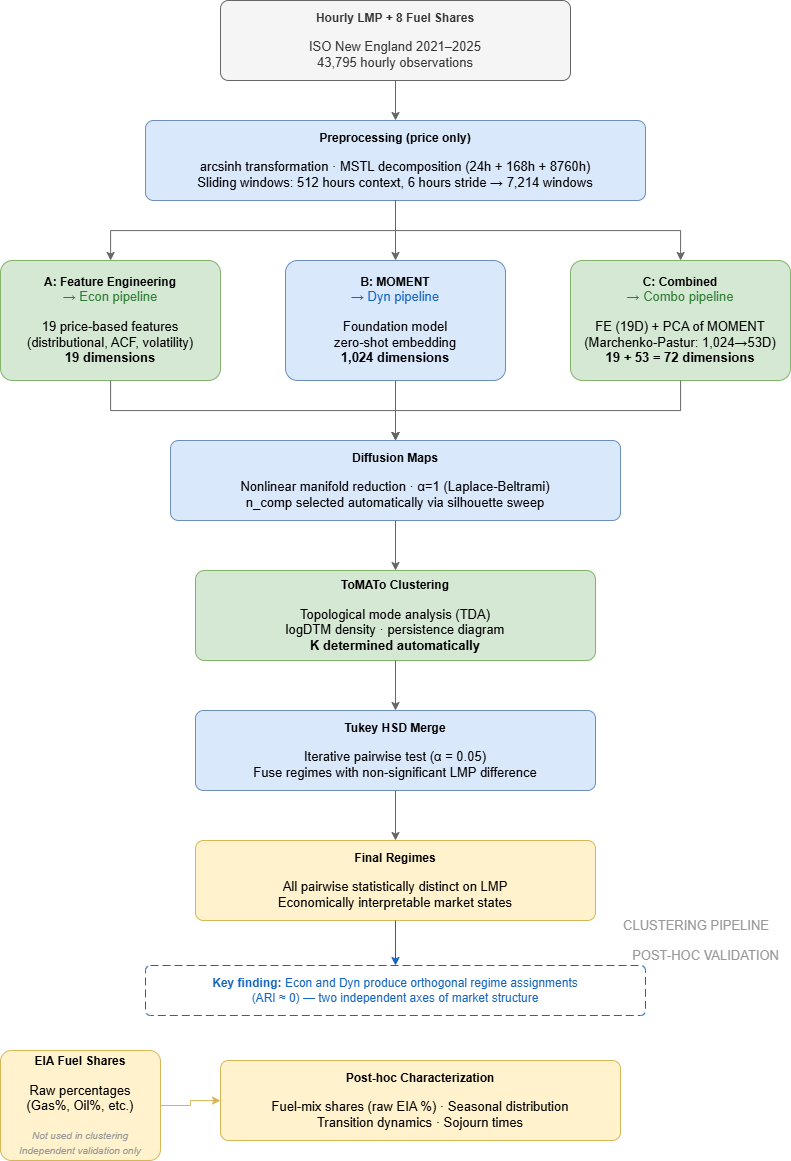

The diagram above was exported from draw.io. Its source (the exported page's mxGraphModel, read from the mxfile embedded in the PNG):
<mxGraphModel dx="2593" dy="1413" grid="1" gridSize="10" guides="1" tooltips="1" connect="1" arrows="1" fold="1" page="1" pageScale="1" pageWidth="900" pageHeight="1500" math="0" shadow="0">
  <root>
    <mxCell id="0" />
    <mxCell id="1" parent="0" />
    <mxCell id="lqfru3mNZt960-mpWOzW-27" parent="1" style="rounded=1;whiteSpace=wrap;html=1;fillColor=#f5f5f5;strokeColor=#666666;fontColor=#333333;arcSize=10;" value="&lt;b&gt;Hourly LMP + 8 Fuel Shares&lt;/b&gt;&lt;br&gt;&lt;br&gt;&lt;font size='2'&gt;ISO New England 2021–2025&lt;br&gt;43,795 hourly observations&lt;/font&gt;" vertex="1">
      <mxGeometry height="80" width="350" x="250" y="20" as="geometry" />
    </mxCell>
    <mxCell id="lqfru3mNZt960-mpWOzW-28" edge="1" parent="1" source="lqfru3mNZt960-mpWOzW-27" style="edgeStyle=orthogonalEdgeStyle;rounded=0;strokeColor=#666666;" target="lqfru3mNZt960-mpWOzW-29">
      <mxGeometry relative="1" as="geometry" />
    </mxCell>
    <mxCell id="lqfru3mNZt960-mpWOzW-29" parent="1" style="rounded=1;whiteSpace=wrap;html=1;fillColor=#dae8fc;strokeColor=#6c8ebf;arcSize=10;" value="&lt;b&gt;Preprocessing (price only)&lt;/b&gt;&lt;br&gt;&lt;br&gt;&lt;font size='2'&gt;arcsinh transformation · MSTL decomposition (24h + 168h + 8760h)&lt;br&gt;Sliding windows: 512 hours context, 6 hours stride → 7,214 windows&lt;/font&gt;" vertex="1">
      <mxGeometry height="80" width="500" x="175" y="140" as="geometry" />
    </mxCell>
    <mxCell id="lqfru3mNZt960-mpWOzW-30" edge="1" parent="1" source="lqfru3mNZt960-mpWOzW-29" style="edgeStyle=orthogonalEdgeStyle;rounded=0;strokeColor=#666666;" target="lqfru3mNZt960-mpWOzW-33">
      <mxGeometry relative="1" as="geometry" />
    </mxCell>
    <mxCell id="lqfru3mNZt960-mpWOzW-31" edge="1" parent="1" source="lqfru3mNZt960-mpWOzW-29" style="edgeStyle=orthogonalEdgeStyle;rounded=0;strokeColor=#666666;" target="lqfru3mNZt960-mpWOzW-34">
      <mxGeometry relative="1" as="geometry" />
    </mxCell>
    <mxCell id="lqfru3mNZt960-mpWOzW-32" edge="1" parent="1" source="lqfru3mNZt960-mpWOzW-29" style="edgeStyle=orthogonalEdgeStyle;rounded=0;strokeColor=#666666;" target="lqfru3mNZt960-mpWOzW-35">
      <mxGeometry relative="1" as="geometry" />
    </mxCell>
    <mxCell id="lqfru3mNZt960-mpWOzW-33" parent="1" style="rounded=1;whiteSpace=wrap;html=1;fillColor=#d5e8d4;strokeColor=#82b366;arcSize=10;" value="&lt;b&gt;A: Feature Engineering&lt;/b&gt;&lt;br&gt;&lt;font color='#2E7D32' size='2'&gt;→ Econ pipeline&lt;/font&gt;&lt;br&gt;&lt;br&gt;&lt;font size='2'&gt;19 price-based features&lt;br&gt;(distributional, ACF, volatility)&lt;br&gt;&lt;b&gt;19 dimensions&lt;/b&gt;&lt;/font&gt;" vertex="1">
      <mxGeometry height="120" width="220" x="30" y="280" as="geometry" />
    </mxCell>
    <mxCell id="lqfru3mNZt960-mpWOzW-34" parent="1" style="rounded=1;whiteSpace=wrap;html=1;fillColor=#dae8fc;strokeColor=#6c8ebf;arcSize=10;" value="&lt;b&gt;B: MOMENT&lt;/b&gt;&lt;br&gt;&lt;font color='#1565C0' size='2'&gt;→ Dyn pipeline&lt;/font&gt;&lt;br&gt;&lt;br&gt;&lt;font size='2'&gt;Foundation model&lt;br&gt;zero-shot embedding&lt;br&gt;&lt;b&gt;1,024 dimensions&lt;/b&gt;&lt;/font&gt;" vertex="1">
      <mxGeometry height="120" width="220" x="315" y="280" as="geometry" />
    </mxCell>
    <mxCell id="lqfru3mNZt960-mpWOzW-35" parent="1" style="rounded=1;whiteSpace=wrap;html=1;fillColor=#d5e8d4;strokeColor=#82b366;arcSize=10;" value="&lt;b&gt;C: Combined&lt;/b&gt;&lt;br&gt;&lt;font color='#2E7D32' size='2'&gt;→ Combo pipeline&lt;/font&gt;&lt;br&gt;&lt;br&gt;&lt;font size='2'&gt;FE (19D) + PCA of MOMENT&lt;br&gt;(Marchenko-Pastur: 1,024→53D)&lt;br&gt;&lt;b&gt;19 + 53 = 72 dimensions&lt;/b&gt;&lt;/font&gt;" vertex="1">
      <mxGeometry height="120" width="220" x="600" y="280" as="geometry" />
    </mxCell>
    <mxCell id="lqfru3mNZt960-mpWOzW-36" edge="1" parent="1" source="lqfru3mNZt960-mpWOzW-33" style="edgeStyle=orthogonalEdgeStyle;rounded=0;strokeColor=#666666;" target="lqfru3mNZt960-mpWOzW-39">
      <mxGeometry relative="1" as="geometry" />
    </mxCell>
    <mxCell id="lqfru3mNZt960-mpWOzW-37" edge="1" parent="1" source="lqfru3mNZt960-mpWOzW-34" style="edgeStyle=orthogonalEdgeStyle;rounded=0;strokeColor=#666666;" target="lqfru3mNZt960-mpWOzW-39">
      <mxGeometry relative="1" as="geometry" />
    </mxCell>
    <mxCell id="lqfru3mNZt960-mpWOzW-38" edge="1" parent="1" source="lqfru3mNZt960-mpWOzW-35" style="edgeStyle=orthogonalEdgeStyle;rounded=0;strokeColor=#666666;" target="lqfru3mNZt960-mpWOzW-39">
      <mxGeometry relative="1" as="geometry" />
    </mxCell>
    <mxCell id="lqfru3mNZt960-mpWOzW-39" parent="1" style="rounded=1;whiteSpace=wrap;html=1;fillColor=#dae8fc;strokeColor=#6c8ebf;arcSize=10;" value="&lt;b&gt;Diffusion Maps&lt;/b&gt;&lt;br&gt;&lt;br&gt;&lt;font size='2'&gt;Nonlinear manifold reduction · α=1 (Laplace-Beltrami)&lt;br&gt;n_comp selected automatically via silhouette sweep&lt;/font&gt;" vertex="1">
      <mxGeometry height="80" width="450" x="200" y="460" as="geometry" />
    </mxCell>
    <mxCell id="lqfru3mNZt960-mpWOzW-40" edge="1" parent="1" source="lqfru3mNZt960-mpWOzW-39" style="edgeStyle=orthogonalEdgeStyle;rounded=0;strokeColor=#666666;" target="lqfru3mNZt960-mpWOzW-41">
      <mxGeometry relative="1" as="geometry" />
    </mxCell>
    <mxCell id="lqfru3mNZt960-mpWOzW-41" parent="1" style="rounded=1;whiteSpace=wrap;html=1;fillColor=#d5e8d4;strokeColor=#82b366;arcSize=10;" value="&lt;b&gt;ToMATo Clustering&lt;/b&gt;&lt;br&gt;&lt;br&gt;&lt;font size='2'&gt;Topological mode analysis (TDA)&lt;br&gt;logDTM density · persistence diagram&lt;br&gt;&lt;b&gt;K determined automatically&lt;/b&gt;&lt;/font&gt;" vertex="1">
      <mxGeometry height="90" width="400" x="225" y="590" as="geometry" />
    </mxCell>
    <mxCell id="lqfru3mNZt960-mpWOzW-42" edge="1" parent="1" source="lqfru3mNZt960-mpWOzW-41" style="edgeStyle=orthogonalEdgeStyle;rounded=0;strokeColor=#666666;" target="lqfru3mNZt960-mpWOzW-43">
      <mxGeometry relative="1" as="geometry" />
    </mxCell>
    <mxCell id="lqfru3mNZt960-mpWOzW-43" parent="1" style="rounded=1;whiteSpace=wrap;html=1;fillColor=#dae8fc;strokeColor=#6c8ebf;arcSize=10;" value="&lt;b&gt;Tukey HSD Merge&lt;/b&gt;&lt;br&gt;&lt;br&gt;&lt;font size='2'&gt;Iterative pairwise test (α = 0.05)&lt;br&gt;Fuse regimes with non-significant LMP difference&lt;/font&gt;" vertex="1">
      <mxGeometry height="80" width="400" x="225" y="730" as="geometry" />
    </mxCell>
    <mxCell id="lqfru3mNZt960-mpWOzW-44" edge="1" parent="1" source="lqfru3mNZt960-mpWOzW-43" style="edgeStyle=orthogonalEdgeStyle;rounded=0;strokeColor=#666666;" target="lqfru3mNZt960-mpWOzW-45">
      <mxGeometry relative="1" as="geometry" />
    </mxCell>
    <mxCell id="lqfru3mNZt960-mpWOzW-45" parent="1" style="rounded=1;whiteSpace=wrap;html=1;fillColor=#fff2cc;strokeColor=#d6b656;arcSize=10;" value="&lt;b&gt;Final Regimes&lt;/b&gt;&lt;br&gt;&lt;br&gt;&lt;font size='2'&gt;All pairwise statistically distinct on LMP&lt;br&gt;Economically interpretable market states&lt;/font&gt;" vertex="1">
      <mxGeometry height="80" width="400" x="225" y="860" as="geometry" />
    </mxCell>
    <mxCell id="lqfru3mNZt960-mpWOzW-46" edge="1" parent="1" source="lqfru3mNZt960-mpWOzW-45" style="edgeStyle=orthogonalEdgeStyle;rounded=0;strokeColor=#1565C0;" target="lqfru3mNZt960-mpWOzW-47">
      <mxGeometry relative="1" as="geometry" />
    </mxCell>
    <mxCell id="lqfru3mNZt960-mpWOzW-47" parent="1" style="rounded=1;whiteSpace=wrap;html=1;fillColor=none;strokeColor=#1565C0;dashed=1;dashPattern=8 4;arcSize=10;" value="&lt;font color='#1565C0'&gt;&lt;b&gt;Key finding:&lt;/b&gt; Econ and Dyn produce orthogonal regime assignments&lt;br&gt;(ARI ≈ 0) — two independent axes of market structure&lt;/font&gt;" vertex="1">
      <mxGeometry height="50" width="500" x="175" y="985" as="geometry" />
    </mxCell>
    <mxCell id="lqfru3mNZt960-mpWOzW-48" parent="1" style="text;html=1;align=right;verticalAlign=middle;resizable=0;points=[];autosize=1;" value="&lt;font color='#999999' size='2'&gt;CLUSTERING PIPELINE&lt;/font&gt;" vertex="1">
      <mxGeometry height="30" width="140" x="660" y="930" as="geometry" />
    </mxCell>
    <mxCell id="lqfru3mNZt960-mpWOzW-49" parent="1" style="text;html=1;align=right;verticalAlign=middle;resizable=0;points=[];autosize=1;" value="&lt;font color='#999999' size='2'&gt;POST-HOC VALIDATION&lt;/font&gt;" vertex="1">
      <mxGeometry height="30" width="150" x="660" y="960" as="geometry" />
    </mxCell>
    <mxCell id="lqfru3mNZt960-mpWOzW-50" parent="1" style="rounded=1;whiteSpace=wrap;html=1;fillColor=#fff2cc;strokeColor=#d6b656;arcSize=10;" value="&lt;b&gt;EIA Fuel Shares&lt;/b&gt;&lt;br&gt;&lt;br&gt;&lt;font size='2'&gt;Raw percentages&lt;br&gt;(Gas%, Oil%, etc.)&lt;/font&gt;&lt;br&gt;&lt;br&gt;&lt;font size='1' color='#999999'&gt;&lt;i&gt;Not used in clustering&lt;br&gt;Independent validation only&lt;/i&gt;&lt;/font&gt;" vertex="1">
      <mxGeometry height="110" width="160" x="30" y="1070" as="geometry" />
    </mxCell>
    <mxCell id="lqfru3mNZt960-mpWOzW-51" edge="1" parent="1" source="lqfru3mNZt960-mpWOzW-50" style="edgeStyle=orthogonalEdgeStyle;rounded=0;strokeColor=#d6b656;" target="lqfru3mNZt960-mpWOzW-52">
      <mxGeometry relative="1" as="geometry" />
    </mxCell>
    <mxCell id="lqfru3mNZt960-mpWOzW-52" parent="1" style="rounded=1;whiteSpace=wrap;html=1;fillColor=#fff2cc;strokeColor=#d6b656;arcSize=10;" value="&lt;b&gt;Post-hoc Characterization&lt;/b&gt;&lt;br&gt;&lt;br&gt;&lt;font size='2'&gt;Fuel-mix shares (raw EIA %) · Seasonal distribution&lt;br&gt;Transition dynamics · Sojourn times&lt;/font&gt;" vertex="1">
      <mxGeometry height="80" width="400" x="250" y="1080" as="geometry" />
    </mxCell>
  </root>
</mxGraphModel>